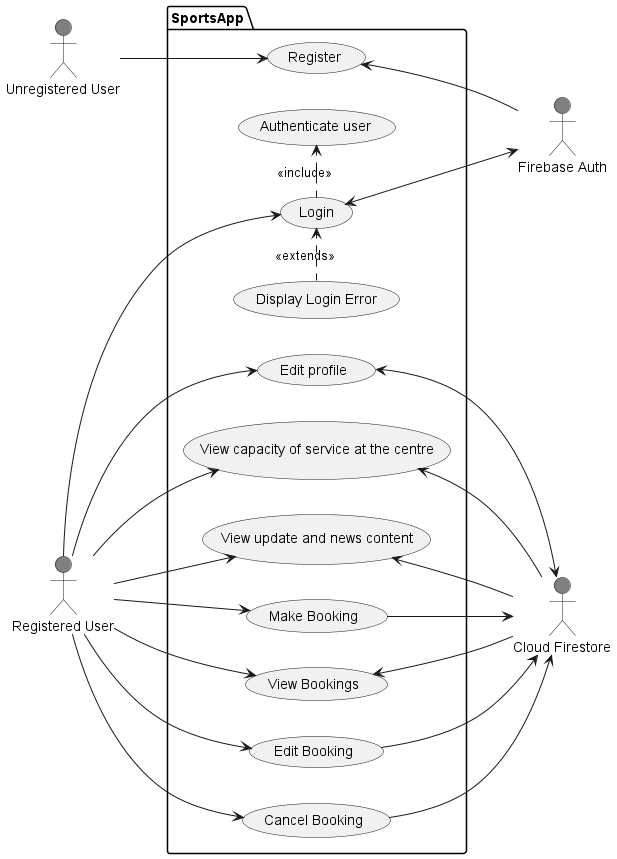

The diagram above was rendered by PlantUML. Its source (embedded in the PNG):
@startuml SportsAppUseCase
' skinparam actorStyle awesome
left to right direction
actor unr as "Unregistered User" #grey
actor reg as "Registered User" #grey
actor Auth as "Firebase Auth" #grey
actor Data as "Cloud Firestore" #grey

Package SportsApp {
    unr --> (Register)
    reg --> (Login)
    (Login) .> (Authenticate user): <<include>>
    (Display Login Error) .> (Login): <<extends>>
    reg --> (Make Booking)
    reg --> (View Bookings)
    reg --> (Edit Booking)
    reg --> (Cancel Booking)
    reg --> (Edit profile)
    reg --> (View update and news content)
    reg --> (View capacity of service at the centre)
    (Login) <--> Auth
    (Register) <--  Auth
    (Make Booking) --> Data
    (Edit Booking) --> Data
    (Cancel Booking) --> Data
    (Edit profile) <--> Data
    (View update and news content) <-- Data
    (View capacity of service at the centre) <-- Data
    (View Bookings) <-- Data
}
@enduml